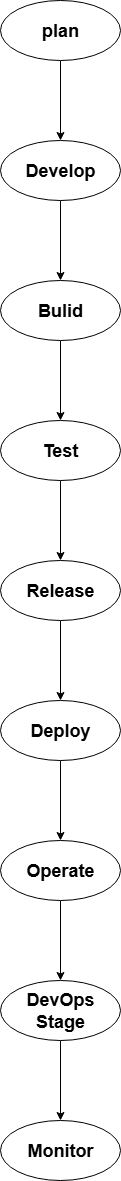

The diagram above was exported from draw.io. Its source (the exported page's mxGraphModel, read from the mxfile embedded in the PNG):
<mxGraphModel dx="786" dy="407" grid="1" gridSize="10" guides="1" tooltips="1" connect="1" arrows="1" fold="1" page="1" pageScale="1" pageWidth="850" pageHeight="1100" math="0" shadow="0">
  <root>
    <mxCell id="0" />
    <mxCell id="1" parent="0" />
    <mxCell id="R9GTgs9_iiR3U2tIrFbN-5" value="" style="edgeStyle=orthogonalEdgeStyle;rounded=0;orthogonalLoop=1;jettySize=auto;html=1;" edge="1" parent="1" source="R9GTgs9_iiR3U2tIrFbN-1" target="R9GTgs9_iiR3U2tIrFbN-4">
      <mxGeometry relative="1" as="geometry" />
    </mxCell>
    <mxCell id="R9GTgs9_iiR3U2tIrFbN-1" value="&lt;h2&gt;plan&lt;/h2&gt;" style="ellipse;whiteSpace=wrap;html=1;" vertex="1" parent="1">
      <mxGeometry x="350" y="40" width="120" height="60" as="geometry" />
    </mxCell>
    <mxCell id="R9GTgs9_iiR3U2tIrFbN-7" value="" style="edgeStyle=orthogonalEdgeStyle;rounded=0;orthogonalLoop=1;jettySize=auto;html=1;" edge="1" parent="1" source="R9GTgs9_iiR3U2tIrFbN-4" target="R9GTgs9_iiR3U2tIrFbN-6">
      <mxGeometry relative="1" as="geometry" />
    </mxCell>
    <mxCell id="R9GTgs9_iiR3U2tIrFbN-4" value="&lt;h2&gt;Develop&lt;/h2&gt;" style="ellipse;whiteSpace=wrap;html=1;" vertex="1" parent="1">
      <mxGeometry x="350" y="180" width="120" height="60" as="geometry" />
    </mxCell>
    <mxCell id="R9GTgs9_iiR3U2tIrFbN-9" value="" style="edgeStyle=orthogonalEdgeStyle;rounded=0;orthogonalLoop=1;jettySize=auto;html=1;" edge="1" parent="1" source="R9GTgs9_iiR3U2tIrFbN-6" target="R9GTgs9_iiR3U2tIrFbN-8">
      <mxGeometry relative="1" as="geometry" />
    </mxCell>
    <mxCell id="R9GTgs9_iiR3U2tIrFbN-6" value="&lt;h2&gt;Bulid&lt;/h2&gt;" style="ellipse;whiteSpace=wrap;html=1;" vertex="1" parent="1">
      <mxGeometry x="350" y="320" width="120" height="60" as="geometry" />
    </mxCell>
    <mxCell id="R9GTgs9_iiR3U2tIrFbN-11" value="" style="edgeStyle=orthogonalEdgeStyle;rounded=0;orthogonalLoop=1;jettySize=auto;html=1;" edge="1" parent="1" source="R9GTgs9_iiR3U2tIrFbN-8" target="R9GTgs9_iiR3U2tIrFbN-10">
      <mxGeometry relative="1" as="geometry" />
    </mxCell>
    <mxCell id="R9GTgs9_iiR3U2tIrFbN-8" value="&lt;h2&gt;Test&lt;/h2&gt;" style="ellipse;whiteSpace=wrap;html=1;" vertex="1" parent="1">
      <mxGeometry x="350" y="460" width="120" height="60" as="geometry" />
    </mxCell>
    <mxCell id="R9GTgs9_iiR3U2tIrFbN-13" value="" style="edgeStyle=orthogonalEdgeStyle;rounded=0;orthogonalLoop=1;jettySize=auto;html=1;" edge="1" parent="1" source="R9GTgs9_iiR3U2tIrFbN-10" target="R9GTgs9_iiR3U2tIrFbN-12">
      <mxGeometry relative="1" as="geometry" />
    </mxCell>
    <mxCell id="R9GTgs9_iiR3U2tIrFbN-10" value="&lt;h2&gt;Release&lt;/h2&gt;" style="ellipse;whiteSpace=wrap;html=1;" vertex="1" parent="1">
      <mxGeometry x="350" y="600" width="120" height="60" as="geometry" />
    </mxCell>
    <mxCell id="R9GTgs9_iiR3U2tIrFbN-15" value="" style="edgeStyle=orthogonalEdgeStyle;rounded=0;orthogonalLoop=1;jettySize=auto;html=1;" edge="1" parent="1" source="R9GTgs9_iiR3U2tIrFbN-12" target="R9GTgs9_iiR3U2tIrFbN-14">
      <mxGeometry relative="1" as="geometry" />
    </mxCell>
    <mxCell id="R9GTgs9_iiR3U2tIrFbN-12" value="&lt;h2&gt;Deploy&lt;/h2&gt;" style="ellipse;whiteSpace=wrap;html=1;" vertex="1" parent="1">
      <mxGeometry x="350" y="740" width="120" height="60" as="geometry" />
    </mxCell>
    <mxCell id="R9GTgs9_iiR3U2tIrFbN-17" value="" style="edgeStyle=orthogonalEdgeStyle;rounded=0;orthogonalLoop=1;jettySize=auto;html=1;" edge="1" parent="1" source="R9GTgs9_iiR3U2tIrFbN-14" target="R9GTgs9_iiR3U2tIrFbN-16">
      <mxGeometry relative="1" as="geometry" />
    </mxCell>
    <mxCell id="R9GTgs9_iiR3U2tIrFbN-14" value="&lt;h2&gt;Operate&lt;/h2&gt;" style="ellipse;whiteSpace=wrap;html=1;" vertex="1" parent="1">
      <mxGeometry x="350" y="880" width="120" height="60" as="geometry" />
    </mxCell>
    <mxCell id="R9GTgs9_iiR3U2tIrFbN-19" value="" style="edgeStyle=orthogonalEdgeStyle;rounded=0;orthogonalLoop=1;jettySize=auto;html=1;" edge="1" parent="1" source="R9GTgs9_iiR3U2tIrFbN-16" target="R9GTgs9_iiR3U2tIrFbN-18">
      <mxGeometry relative="1" as="geometry" />
    </mxCell>
    <mxCell id="R9GTgs9_iiR3U2tIrFbN-16" value="&lt;h2&gt;DevOps Stage&lt;/h2&gt;" style="ellipse;whiteSpace=wrap;html=1;" vertex="1" parent="1">
      <mxGeometry x="350" y="1020" width="120" height="60" as="geometry" />
    </mxCell>
    <mxCell id="R9GTgs9_iiR3U2tIrFbN-18" value="&lt;h2&gt;Monitor&lt;/h2&gt;" style="ellipse;whiteSpace=wrap;html=1;" vertex="1" parent="1">
      <mxGeometry x="350" y="1160" width="120" height="60" as="geometry" />
    </mxCell>
  </root>
</mxGraphModel>